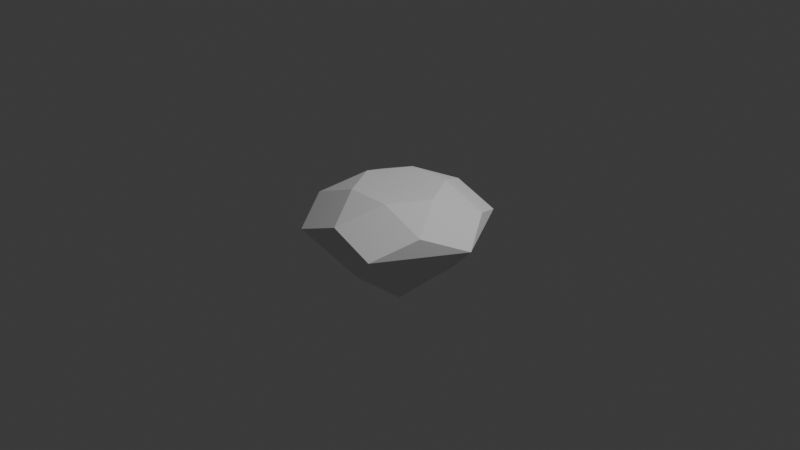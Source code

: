 # Source: diamond.blend  (saved by Blender 4.1.24; exported with 4.5.12 LTS)
import bpy
from mathutils import Matrix  # noqa: F401  (used for matrix-valued properties, if any)

bpy.ops.wm.read_factory_settings(use_empty=True)
scene = bpy.context.scene
scene.name = 'Scene'

# ---- collections
col_collection = bpy.data.collections.new('Collection'); scene.collection.children.link(col_collection)

# ---- world
world_world = bpy.data.worlds.new('World'); scene.world = world_world
world_world.use_nodes = True; world_world.node_tree.nodes.clear()
_N = world_world.node_tree.nodes; _L = world_world.node_tree.links
n0 = _N.new('ShaderNodeOutputWorld'); n0.name = 'World Output'; n0.location = (300, 300)
n1 = _N.new('ShaderNodeBackground'); n1.name = 'Background'; n1.location = (10, 300)
n1.inputs[0].default_value = (0.05088, 0.05088, 0.05088, 1.0)
_L.new(n1.outputs[0], n0.inputs[0])
n0.is_active_output = True
world_world.color = (0.05088, 0.05088, 0.05088)
world_world.use_sun_shadow = False
world_world.sun_shadow_jitter_overblur = 0.0

# ---- cameras
cam_camera = bpy.data.cameras.new('Camera')
cam_camera.clip_end = 100.0
cam_camera.ortho_scale = 7.314

# ---- lights
light_light = bpy.data.lights.new('Light', 'POINT')
light_light.transmission_factor = 0.0
light_light.energy = 1000.0
light_light.shadow_soft_size = 0.1
light_light.shadow_maximum_resolution = 0.006
light_light.use_absolute_resolution = True

# ---- meshes
me_gem = bpy.data.meshes.new('Gem')
me_gem.from_pydata([(0.0, 0.0, -0.92), (0.0, 0.0, 0.38), (0.0, 0.5774, -0.46), (0.5, 0.866, 0.0), (0.0, 0.8545, 0.19), (0.24, 0.4157, 0.38), (0.5, 0.2887, -0.46), (1.0, 6.123e-17, 0.0), (0.74, 0.4272, 0.19), (0.48, 2.939e-17, 0.38), (0.5, -0.2887, -0.46), (0.5, -0.866, 0.0), (0.74, -0.4272, 0.19), (0.24, -0.4157, 0.38), (7.071e-17, -0.5774, -0.46), (-0.5, -0.866, 0.0), (1.046e-16, -0.8545, 0.19), (-0.24, -0.4157, 0.38), (-0.5, -0.2887, -0.46), (-1.0, -1.837e-16, 0.0), (-0.74, -0.4272, 0.19), (-0.48, -8.817e-17, 0.38), (-0.5, 0.2887, -0.46), (-0.5, 0.866, 0.0), (-0.74, 0.4272, 0.19), (-0.24, 0.4157, 0.38)], [], [(6, 0, 2, 3), (6, 3, 7), (7, 3, 8), (8, 3, 4, 5), (8, 5, 9), (10, 0, 6, 7), (10, 7, 11), (11, 7, 12), (12, 7, 8, 9), (12, 9, 13), (14, 0, 10, 11), (14, 11, 15), (15, 11, 16), (16, 11, 12, 13), (16, 13, 17), (18, 0, 14, 15), (18, 15, 19), (19, 15, 20), (20, 15, 16, 17), (20, 17, 21), (22, 0, 18, 19), (22, 19, 23), (23, 19, 24), (24, 19, 20, 21), (24, 21, 25), (2, 0, 22, 23), (2, 23, 3), (3, 23, 4), (4, 23, 24, 25), (4, 25, 5), (1, 5, 25), (5, 1, 9), (9, 1, 13), (13, 1, 17), (17, 1, 21), (21, 1, 25)])
me_gem.update()

# ---- objects
ob_light = bpy.data.objects.new('Light', light_light)
ob_camera = bpy.data.objects.new('Camera', cam_camera)
ob_gem = bpy.data.objects.new('Gem', me_gem)

# ---- transforms, parenting, visibility, modifiers, constraints
ob_light.location = (4.076, 1.005, 5.904)
ob_light.rotation_euler = (0.6503, 0.05522, 1.866)
ob_light.lock_rotations_4d = False
ob_light.empty_display_type = 'ARROWS'
ob_light.color = (0.0, 0.0, 0.0, 0.0)
ob_light.lineart.crease_threshold = 0.0
ob_camera.location = (7.359, -6.926, 4.958)
ob_camera.rotation_euler = (1.109, 0.0, 0.8149)
ob_camera.lock_rotations_4d = False
ob_camera.empty_display_type = 'ARROWS'
ob_camera.color = (0.0, 0.0, 0.0, 0.0)
ob_camera.display_type = 'WIRE'
ob_camera.lineart.crease_threshold = 0.0
ob_gem.location = (0.0, 0.0, 0.0)

# ---- collection membership
col_collection.objects.link(ob_light)
col_collection.objects.link(ob_camera)
col_collection.objects.link(ob_gem)

# ---- scene / render settings (as saved in the file)
scene.camera = ob_camera
scene.frame_start = 1; scene.frame_end = 250; scene.frame_set(1)
scene.render.engine = 'BLENDER_EEVEE_NEXT'
scene.cycles.sampling_pattern = 'TABULATED_SOBOL'
scene.eevee.ray_tracing_options.trace_max_roughness = 0.0
bpy.context.view_layer.update()
